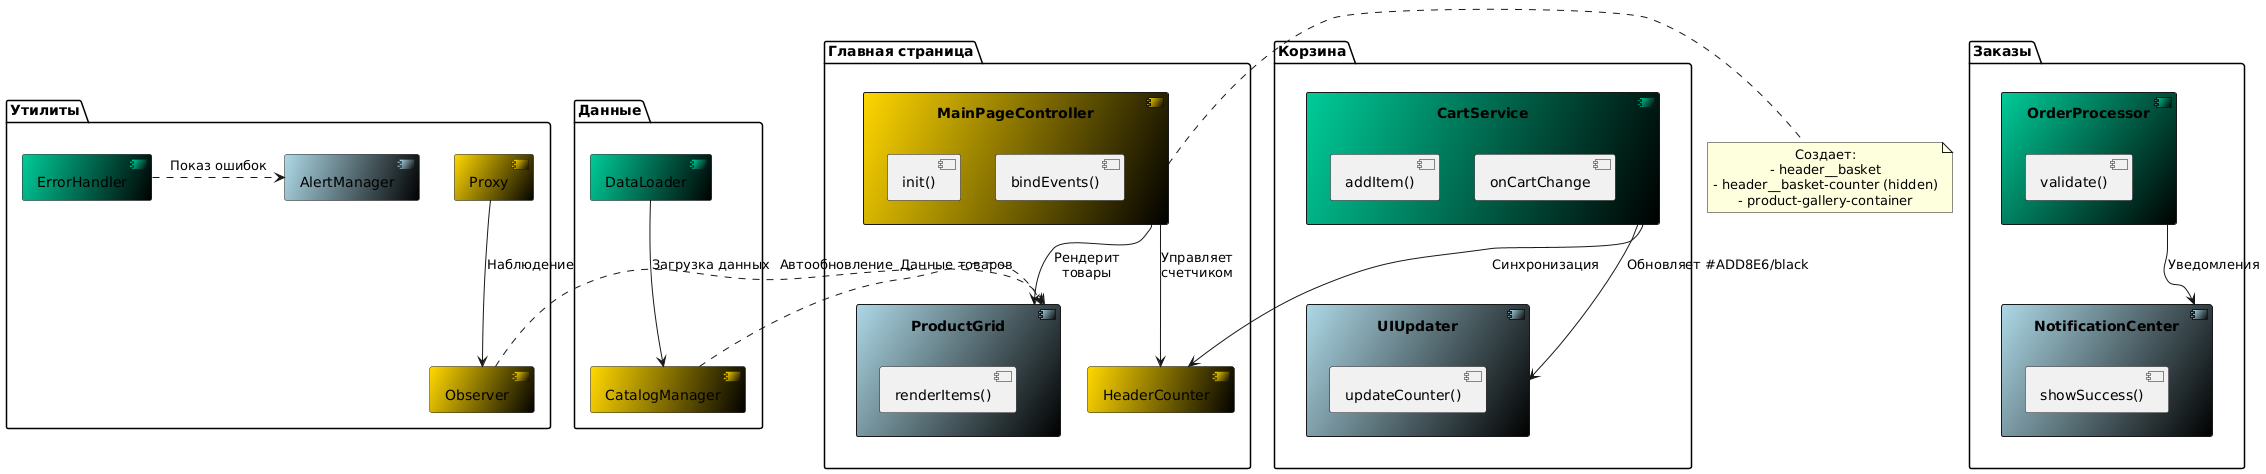

The diagram above was rendered by PlantUML. Its source (embedded in the PNG):
@startuml
!define COMPONENT #FFD700/black
!define SERVICE #00CC99/black
!define UI #ADD8E6/black

skinparam defaultTextAlignment center

package "Главная страница" {
  component "MainPageController" as mpc COMPONENT {
    [init()]
    [bindEvents()]
  }
  component "HeaderCounter" as hc COMPONENT
  component "ProductGrid" as pg UI {
    [renderItems()]
  }
}

package "Корзина" {
  component "CartService" as cs SERVICE {
    [addItem()]
    [onCartChange]
  }
  component "UIUpdater" as ui UI {
    [updateCounter()]
  }
}

package "Заказы" {
  component "OrderProcessor" as op SERVICE {
    [validate()]
  }
  component "NotificationCenter" as nc UI {
    [showSuccess()]
  }
}

package "Данные" {
  component "DataLoader" as dl SERVICE
  component "CatalogManager" as cm COMPONENT
}

package "Утилиты" {
  component "Proxy" as proxy COMPONENT
  component "Observer" as observer COMPONENT
  component "ErrorHandler" as eh SERVICE
  component "AlertManager" as am UI
}

' Основные связи
mpc --> hc : Управляет\nсчетчиком
mpc --> pg : Рендерит\nтовары
cs --> ui : Обновляет UI
cs --> hc : Синхронизация
op --> nc : Уведомления
dl --> cm : Загрузка данных
proxy --> observer : Наблюдение

' Дополнительные связи
eh .> am : Показ ошибок
cm .> pg : Данные товаров
observer .> pg : Автообновление

note right of mpc
  Создает:
  - header__basket
  - header__basket-counter (hidden)
  - product-gallery-container
end note
@enduml